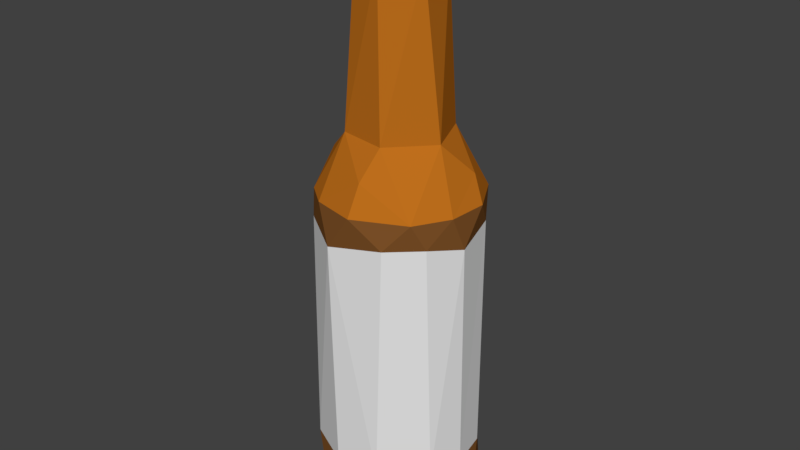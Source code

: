 # Source: GlassBottle.blend  (saved by Blender 2.79.0; exported with 4.5.12 LTS)
import bpy
from mathutils import Matrix  # noqa: F401  (used for matrix-valued properties, if any)

bpy.ops.wm.read_factory_settings(use_empty=True)
scene = bpy.context.scene
scene.name = 'Scene'

# ---- collections
col_collection_1 = bpy.data.collections.new('Collection 1'); scene.collection.children.link(col_collection_1)

# ---- materials (node trees are filled in below, after node groups)
mat_glass = bpy.data.materials.new('Glass')
mat_glass.alpha_threshold = 0.0
mat_glass.use_transparent_shadow = False
mat_glass.diffuse_color = (0.2165, 0.08654, 0.02252, 1.0)
mat_glass.roughness = 0.5
mat_label = bpy.data.materials.new('Label')
mat_label.alpha_threshold = 0.0
mat_label.use_transparent_shadow = False
mat_label.roughness = 0.5
mat_cap = bpy.data.materials.new('Cap')
mat_cap.alpha_threshold = 0.0
mat_cap.use_transparent_shadow = False
mat_cap.diffuse_color = (0.8, 0.002968, 0.0, 1.0)
mat_cap.roughness = 0.5
mat_glass2 = bpy.data.materials.new('Glass2')
mat_glass2.alpha_threshold = 0.0
mat_glass2.use_transparent_shadow = False
mat_glass2.diffuse_color = (0.5122, 0.1574, 0.01168, 1.0)
mat_glass2.roughness = 0.5

# ---- material node trees

# ---- world
world_world = bpy.data.worlds.new('World'); scene.world = world_world
world_world.color = (0.05088, 0.05088, 0.05088)
world_world.use_sun_shadow = False
world_world.sun_shadow_jitter_overblur = 0.0
world_world.cycles.sampling_method = 'MANUAL'

# ---- meshes
me_cylinder_001 = bpy.data.meshes.new('Cylinder.001')
me_cylinder_001.from_pydata([(0.287, 0.3839, 3.737), (0.4777, 0.008308, 3.737), (-0.1375, 0.4677, 3.737), (0.1007, 0.7925, -3.511), (0.6151, 0.5048, -3.511), (0.7981, -0.1587, -3.511), (0.3084, -0.7444, -3.511), (-0.5959, -0.5959, -3.513), (-0.6809, 0.4866, -3.513), (0.3652, 0.9365, -3.097), (0.9848, -0.207, -3.097), (-0.2021, 0.9854, -3.109), (0.3521, 0.905, 0.6777), (0.7176, 0.6896, 0.6672), (0.9932, 0.1968, 0.676), (0.09265, -1.019, 0.6767), (-0.4599, -0.882, 0.6679), (-0.9942, -0.1917, 0.6755), (0.3852, 0.4845, 1.393), (0.6372, -0.1135, 1.392), (0.1888, -0.5895, 1.393), (-0.4004, -0.4945, 1.395), (-0.6168, 0.05725, 1.389), (-0.4581, 0.4256, 1.402), (-0.01525, 0.6129, 1.387), (0.8423, 0.2456, 0.9951), (0.9524, -0.2824, 0.668), (0.7096, -0.7058, 0.6679), (0.111, -0.8463, 1.041), (-0.7557, -0.648, 0.6672), (-0.8459, -0.1929, 1.027), (-0.8996, 0.4806, 0.6726), (-0.4633, 0.8776, 0.6675), (0.08527, 0.8658, 1.007), (-0.4984, 0.01568, 3.737), (-0.2032, -0.4356, 3.737), (0.2679, -0.4118, 3.737), (0.3736, 0.325, 3.325), (0.4592, -0.1968, 3.325), (0.07705, -0.4795, 3.325), (-0.3416, -0.3537, 3.325), (-0.4705, 0.1924, 3.325), (-0.02164, 0.4873, 3.325), (0.08393, 0.5044, 3.868), (0.5208, -0.03459, 3.868), (0.1107, -0.4812, 3.868), (-0.3385, -0.3594, 3.868), (-0.4783, 0.1807, 3.868), (0.7309, 0.6761, -3.136), (0.966, 0.2431, -3.142), (0.6616, -0.7721, -3.088), (0.1354, -0.9861, -3.134), (-0.4737, -0.8988, -3.105), (-0.8731, -0.4816, -3.111), (-0.9954, -0.05579, -3.134), (-0.9399, 0.3414, -3.121), (-0.7115, 0.7125, -3.093), (-0.09842, 0.9993, 0.6757), (0.6047, 0.7884, -2.684), (0.8576, -0.4873, -2.684), (0.07738, 1.003, -2.693), (0.6263, 0.7816, 0.2271), (0.8681, 0.4482, 0.3501), (0.9853, -0.1041, 0.2372), (-0.2352, -0.9986, 0.2281), (-0.7223, -0.7038, 0.3406), (-1.028, 0.1138, 0.2436), (0.8043, -0.5497, 0.3401), (0.4469, -0.8822, 0.341), (-0.9354, -0.3926, 0.3492), (-0.7384, 0.7279, 0.2803), (-0.204, 0.9777, 0.3461), (0.8768, 0.4314, -2.715), (0.973, -0.05183, -2.719), (0.3815, -0.9313, -2.676), (-0.1846, -0.9796, -2.713), (-0.7404, -0.7158, -2.69), (-0.9983, -0.1989, -2.695), (-0.9889, 0.244, -2.713), (-0.8181, 0.6069, -2.703), (-0.49, 0.8937, -2.681), (0.1805, 0.9858, 0.2411)], [], [(49, 5, 4), (53, 7, 52), (11, 8, 56), (55, 8, 54), (54, 7, 53), (9, 3, 11), (56, 8, 55), (49, 4, 48), (22, 23, 30), (21, 30, 29), (21, 29, 16), (28, 21, 16), (20, 28, 27), (19, 27, 26), (19, 26, 25), (13, 18, 25), (18, 13, 33), (57, 33, 12), (25, 14, 13), (25, 26, 14), (27, 28, 15), (30, 17, 29), (23, 32, 31), (2, 42, 41), (34, 41, 40), (35, 40, 39), (36, 39, 38), (1, 38, 37), (0, 37, 42), (42, 24, 23), (41, 23, 22), (39, 21, 20), (37, 19, 18), (42, 18, 24), (35, 46, 34), (0, 44, 1), (36, 45, 35), (1, 44, 36), (34, 47, 2), (2, 43, 0), (5, 6, 7, 8, 3, 4), (3, 9, 48, 4), (10, 50, 5), (7, 6, 51, 52), (50, 6, 5), (24, 33, 32, 23), (11, 3, 8), (49, 10, 5), (50, 51, 6), (54, 8, 7), (22, 21, 40, 41), (21, 22, 30), (20, 21, 28), (27, 19, 20), (18, 19, 25), (33, 24, 18), (12, 33, 13), (28, 16, 15), (17, 30, 31), (30, 23, 31), (32, 33, 57), (34, 2, 41), (35, 34, 40), (36, 35, 39), (1, 36, 38), (0, 1, 37), (42, 2, 0), (41, 42, 23), (20, 19, 38, 39), (21, 39, 40), (37, 38, 19), (42, 37, 18), (35, 45, 46), (34, 46, 47), (36, 44, 45), (0, 43, 44), (2, 47, 43), (44, 43, 47, 46, 45), (81, 12, 61), (63, 59, 73), (64, 75, 74), (64, 76, 75), (69, 77, 76), (66, 78, 77), (70, 80, 79), (71, 60, 80), (13, 61, 12), (71, 57, 81), (61, 58, 60, 81), (72, 58, 61, 62), (73, 72, 62, 63), (74, 59, 67, 68), (63, 67, 59), (79, 78, 66, 70), (68, 64, 74), (64, 65, 76), (65, 69, 76), (69, 66, 77), (70, 71, 80), (71, 81, 60), (16, 64, 15), (64, 68, 15), (15, 68, 27), (68, 67, 27), (65, 64, 16), (16, 29, 65), (69, 29, 17), (65, 29, 69), (69, 17, 66), (17, 31, 66), (66, 31, 70), (31, 32, 70), (70, 32, 71), (32, 57, 71), (61, 13, 62), (14, 62, 13), (63, 62, 14), (12, 81, 57), (27, 67, 26), (67, 63, 26), (14, 26, 63), (51, 75, 52), (75, 51, 74), (52, 76, 53), (75, 76, 52), (76, 77, 53), (53, 77, 54), (77, 78, 54), (54, 78, 55), (78, 79, 55), (55, 79, 56), (79, 80, 56), (56, 80, 11), (80, 60, 11), (9, 60, 58), (11, 60, 9), (9, 58, 48), (49, 48, 72), (72, 48, 58), (73, 49, 72), (49, 73, 10), (59, 50, 10), (59, 10, 73), (59, 74, 50), (50, 74, 51)])
me_cylinder_001.polygons.foreach_set('material_index', [0, 0, 0, 0, 0, 0, 0, 0, 3, 3, 3, 3, 3, 3, 3, 3, 3, 3, 3, 3, 3, 3, 3, 3, 3, 3, 3, 3, 3, 3, 3, 3, 3, 3, 2, 2, 2, 2, 2, 2, 0, 0, 0, 0, 0, 3, 0, 0, 0, 0, 3, 3, 3, 3, 3, 3, 3, 3, 3, 3, 3, 3, 3, 3, 3, 3, 3, 3, 3, 3, 3, 3, 2, 2, 2, 2, 2, 2, 0, 1, 1, 1, 1, 1, 1, 1, 0, 0, 1, 1, 1, 1, 1, 1, 1, 1, 1, 1, 1, 1, 0, 0, 0, 0, 0, 0, 0, 0, 0, 0, 0, 0, 0, 0, 0, 0, 0, 0, 0, 0, 0, 0, 0, 0, 0, 0, 0, 0, 0, 0, 0, 0, 0, 0, 0, 0, 0, 0, 0, 0, 0, 0, 0, 0, 0])
_uv = me_cylinder_001.uv_layers.new(name='UVMap')
_uv.uv.foreach_set('vector', [0.668, 0.04662, 0.6433, 0.0001623, 0.7215, 0.0, 0.4919, 0.06145, 0.5248, 0.005858, 0.563, 0.06176, 0.2565, 0.05407, 0.3425, 0.001747, 0.326, 0.05778, 0.3773, 0.05545, 0.3425, 0.001747, 0.4144, 0.05503, 0.4421, 0.05648, 0.5248, 0.005858, 0.4919, 0.06145, 0.2074, 0.05495, 0.2448, 0.0, 0.2565, 0.05407, 0.326, 0.05778, 0.3425, 0.001747, 0.3773, 0.05545, 0.668, 0.04662, 0.7215, 0.0, 0.7278, 0.04853, 0.3571, 0.6641, 0.3126, 0.6645, 0.3997, 0.6164, 0.5312, 0.6639, 0.4672, 0.6159, 0.5172, 0.5699, 0.5312, 0.6639, 0.5172, 0.5699, 0.5628, 0.5692, 0.605, 0.6146, 0.5312, 0.6639, 0.5628, 0.5692, 0.06398, 0.6612, 0.03658, 0.6112, 0.1014, 0.5623, 0.1445, 0.6662, 0.1014, 0.5623, 0.1601, 0.5668, 0.1445, 0.6662, 0.1601, 0.5668, 0.1971, 0.6166, 0.7154, 0.5599, 0.7181, 0.6618, 0.6617, 0.6041, 0.7181, 0.6618, 0.7154, 0.5599, 0.7794, 0.612, 0.8077, 0.569, 0.7794, 0.612, 0.7641, 0.5646, 0.6617, 0.6041, 0.6466, 0.5597, 0.7154, 0.5599, 0.1971, 0.6166, 0.1601, 0.5668, 0.2074, 0.5731, 0.1014, 0.5623, 0.03658, 0.6112, 0.02185, 0.5603, 0.4672, 0.6159, 0.4553, 0.5698, 0.5172, 0.5699, 0.3126, 0.6645, 0.2788, 0.5642, 0.3515, 0.5667, 0.2726, 0.9789, 0.2614, 0.9231, 0.3271, 0.9247, 0.4755, 0.9764, 0.4611, 0.9197, 0.5228, 0.9222, 0.5415, 0.977, 0.5228, 0.9222, 0.568, 0.9197, 0.06989, 0.9784, 0.05095, 0.9223, 0.1083, 0.9253, 0.6559, 0.9775, 0.6391, 0.923, 0.6961, 0.9222, 0.7068, 0.9783, 0.6961, 0.9222, 0.742, 0.926, 0.2614, 0.9231, 0.2562, 0.6613, 0.3126, 0.6645, 0.3271, 0.9247, 0.3126, 0.6645, 0.3571, 0.6641, 0.568, 0.9197, 0.5312, 0.6639, 0.5871, 0.6596, 0.6961, 0.9222, 0.641, 0.6609, 0.7181, 0.6618, 0.742, 0.926, 0.7181, 0.6618, 0.7612, 0.665, 0.5415, 0.977, 0.5236, 0.9953, 0.4755, 0.9764, 0.7068, 0.9783, 0.648, 0.9948, 0.6559, 0.9775, 0.06989, 0.9784, 0.04966, 0.9953, 0.02896, 0.9782, 0.1256, 0.9829, 0.1243, 1.0, 0.06989, 0.9784, 0.3427, 0.9808, 0.3272, 0.998, 0.2726, 0.9789, 0.7473, 0.9827, 0.7335, 0.9978, 0.7068, 0.9783, 0.8672, 0.0, 0.96, 0.0176, 1.0, 0.1332, 0.8897, 0.2163, 0.8087, 0.1457, 0.8077, 0.06621, 0.7886, 0.004745, 0.7808, 0.05693, 0.7278, 0.04853, 0.7215, 0.0, 0.1968, 0.06131, 0.1184, 0.0565, 0.1889, 0.006183, 0.5248, 0.005858, 0.6108, 0.0, 0.6198, 0.05364, 0.563, 0.06176, 0.1184, 0.0565, 0.09492, 0.0, 0.1889, 0.006183, 0.2562, 0.6613, 0.2275, 0.6092, 0.2788, 0.5642, 0.3126, 0.6645, 0.2565, 0.05407, 0.2448, 0.0, 0.3425, 0.001747, 0.668, 0.04662, 0.6228, 0.05394, 0.6433, 0.0001623, 0.1184, 0.0565, 0.05584, 0.0481, 0.09492, 0.0, 0.967, 0.2163, 0.8897, 0.2163, 1.0, 0.1332, 0.462, 0.6612, 0.5312, 0.6639, 0.5228, 0.9222, 0.4611, 0.9197, 0.5312, 0.6639, 0.462, 0.6612, 0.4672, 0.6159, 0.8077, 0.4155, 0.8175, 0.3357, 0.8408, 0.4155, 0.1014, 0.5623, 0.1445, 0.6662, 0.06398, 0.6612, 0.7181, 0.6618, 0.641, 0.6609, 0.6617, 0.6041, 0.7794, 0.612, 0.7612, 0.665, 0.7181, 0.6618, 0.7641, 0.5646, 0.7794, 0.612, 0.7154, 0.5599, 0.605, 0.6146, 0.5628, 0.5692, 0.6198, 0.5669, 0.4144, 0.5692, 0.3997, 0.6164, 0.3515, 0.5667, 0.3997, 0.6164, 0.3126, 0.6645, 0.3515, 0.5667, 0.2788, 0.5642, 0.2275, 0.6092, 0.2349, 0.5644, 0.3427, 0.9808, 0.2726, 0.9789, 0.3271, 0.9247, 0.5415, 0.977, 0.4755, 0.9764, 0.5228, 0.9222, 0.06989, 0.9784, 0.02896, 0.9782, 0.05095, 0.9223, 0.1256, 0.9829, 0.06989, 0.9784, 0.1083, 0.9253, 0.7068, 0.9783, 0.6559, 0.9775, 0.6961, 0.9222, 0.742, 0.926, 0.7473, 0.9827, 0.7068, 0.9783, 0.3271, 0.9247, 0.2614, 0.9231, 0.3126, 0.6645, 0.06398, 0.6612, 0.1445, 0.6662, 0.1083, 0.9253, 0.05095, 0.9223, 0.5312, 0.6639, 0.568, 0.9197, 0.5228, 0.9222, 0.6961, 0.9222, 0.6391, 0.923, 0.641, 0.6609, 0.742, 0.926, 0.6961, 0.9222, 0.7181, 0.6618, 0.5415, 0.977, 0.5709, 0.9925, 0.5236, 0.9953, 0.4755, 0.9764, 0.5236, 0.9953, 0.4616, 0.9928, 0.06989, 0.9784, 0.1243, 1.0, 0.04966, 0.9953, 0.7068, 0.9783, 0.7335, 0.9978, 0.648, 0.9948, 0.2726, 0.9789, 0.3272, 0.998, 0.2486, 0.9961, 0.9152, 0.2283, 0.9152, 0.3219, 0.8362, 0.3357, 0.8077, 0.2673, 0.8413, 0.2163, 0.7867, 0.5075, 0.7641, 0.5646, 0.733, 0.5014, 0.1823, 0.5108, 0.1577, 0.1139, 0.2074, 0.1138, 0.0, 0.5003, 0.02708, 0.1049, 0.07781, 0.1102, 0.5917, 0.509, 0.5246, 0.1185, 0.5937, 0.1128, 0.4788, 0.5268, 0.4554, 0.1165, 0.5246, 0.1185, 0.4238, 0.51, 0.4144, 0.1111, 0.4554, 0.1165, 0.3177, 0.5128, 0.2895, 0.1125, 0.3433, 0.1109, 0.2474, 0.5201, 0.2277, 0.1096, 0.2895, 0.1125, 0.7154, 0.5599, 0.733, 0.5014, 0.7641, 0.5646, 0.2474, 0.5201, 0.2349, 0.5644, 0.2112, 0.5053, 0.733, 0.5014, 0.7466, 0.1103, 0.8077, 0.1142, 0.7867, 0.5075, 0.6914, 0.1044, 0.7466, 0.1103, 0.733, 0.5014, 0.6818, 0.5164, 0.6373, 0.1043, 0.6914, 0.1044, 0.6818, 0.5164, 0.6198, 0.5018, 0.07781, 0.1102, 0.1577, 0.1139, 0.1258, 0.5199, 0.06596, 0.5165, 0.1823, 0.5108, 0.1258, 0.5199, 0.1577, 0.1139, 0.3433, 0.1109, 0.3885, 0.1109, 0.3942, 0.5101, 0.3177, 0.5128, 0.06596, 0.5165, 0.0, 0.5003, 0.07781, 0.1102, 0.5917, 0.509, 0.5251, 0.526, 0.5246, 0.1185, 0.5251, 0.526, 0.4788, 0.5268, 0.5246, 0.1185, 0.4788, 0.5268, 0.4238, 0.51, 0.4554, 0.1165, 0.3177, 0.5128, 0.2474, 0.5201, 0.2895, 0.1125, 0.2474, 0.5201, 0.2112, 0.5053, 0.2277, 0.1096, 0.5628, 0.5692, 0.5917, 0.509, 0.6198, 0.5669, 0.0, 0.5003, 0.06596, 0.5165, 0.02185, 0.5603, 0.02185, 0.5603, 0.06596, 0.5165, 0.1014, 0.5623, 0.06596, 0.5165, 0.1258, 0.5199, 0.1014, 0.5623, 0.5251, 0.526, 0.5917, 0.509, 0.5628, 0.5692, 0.5628, 0.5692, 0.5172, 0.5699, 0.5251, 0.526, 0.4788, 0.5268, 0.5172, 0.5699, 0.4553, 0.5698, 0.5251, 0.526, 0.5172, 0.5699, 0.4788, 0.5268, 0.4788, 0.5268, 0.4553, 0.5698, 0.4238, 0.51, 0.4144, 0.5692, 0.3515, 0.5667, 0.3942, 0.5101, 0.3942, 0.5101, 0.3515, 0.5667, 0.3177, 0.5128, 0.3515, 0.5667, 0.2788, 0.5642, 0.3177, 0.5128, 0.3177, 0.5128, 0.2788, 0.5642, 0.2474, 0.5201, 0.2788, 0.5642, 0.2349, 0.5644, 0.2474, 0.5201, 0.733, 0.5014, 0.7154, 0.5599, 0.6818, 0.5164, 0.6466, 0.5597, 0.6818, 0.5164, 0.7154, 0.5599, 0.6198, 0.5018, 0.6818, 0.5164, 0.6466, 0.5597, 0.7641, 0.5646, 0.7867, 0.5075, 0.8077, 0.569, 0.1014, 0.5623, 0.1258, 0.5199, 0.1601, 0.5668, 0.1258, 0.5199, 0.1823, 0.5108, 0.1601, 0.5668, 0.2074, 0.5731, 0.1601, 0.5668, 0.1823, 0.5108, 0.6198, 0.05364, 0.5937, 0.1128, 0.563, 0.06176, 0.02708, 0.1049, 0.05584, 0.0481, 0.07781, 0.1102, 0.563, 0.06176, 0.5246, 0.1185, 0.4919, 0.06145, 0.5937, 0.1128, 0.5246, 0.1185, 0.563, 0.06176, 0.5246, 0.1185, 0.4554, 0.1165, 0.4919, 0.06145, 0.4919, 0.06145, 0.4554, 0.1165, 0.4421, 0.05648, 0.4554, 0.1165, 0.4144, 0.1111, 0.4421, 0.05648, 0.4144, 0.05503, 0.3885, 0.1109, 0.3773, 0.05545, 0.3885, 0.1109, 0.3433, 0.1109, 0.3773, 0.05545, 0.3773, 0.05545, 0.3433, 0.1109, 0.326, 0.05778, 0.3433, 0.1109, 0.2895, 0.1125, 0.326, 0.05778, 0.326, 0.05778, 0.2895, 0.1125, 0.2565, 0.05407, 0.2895, 0.1125, 0.2277, 0.1096, 0.2565, 0.05407, 0.7808, 0.05693, 0.8077, 0.1142, 0.7466, 0.1103, 0.2565, 0.05407, 0.2277, 0.1096, 0.2074, 0.05495, 0.7808, 0.05693, 0.7466, 0.1103, 0.7278, 0.04853, 0.668, 0.04662, 0.7278, 0.04853, 0.6914, 0.1044, 0.6914, 0.1044, 0.7278, 0.04853, 0.7466, 0.1103, 0.6373, 0.1043, 0.668, 0.04662, 0.6914, 0.1044, 0.668, 0.04662, 0.6373, 0.1043, 0.6228, 0.05394, 0.1577, 0.1139, 0.1184, 0.0565, 0.1968, 0.06131, 0.1577, 0.1139, 0.1968, 0.06131, 0.2074, 0.1138, 0.1577, 0.1139, 0.07781, 0.1102, 0.1184, 0.0565, 0.1184, 0.0565, 0.07781, 0.1102, 0.05584, 0.0481])
me_cylinder_001.materials.append(mat_glass)
me_cylinder_001.materials.append(mat_label)
me_cylinder_001.materials.append(mat_cap)
me_cylinder_001.materials.append(mat_glass2)
me_cylinder_001.use_remesh_preserve_volume = False
me_cylinder_001.use_remesh_preserve_attributes = False
me_cylinder_001.use_mirror_vertex_groups = False
me_cylinder_001.update()

# ---- objects
ob_glassbottle = bpy.data.objects.new('GlassBottle', me_cylinder_001)

# ---- transforms, parenting, visibility, modifiers, constraints
ob_glassbottle.location = (0.0, 0.0, 0.0)
ob_glassbottle.lineart.crease_threshold = 0.0

# ---- collection membership
col_collection_1.objects.link(ob_glassbottle)

# ---- scene / render settings (as saved in the file)
scene.frame_start = 1; scene.frame_end = 250; scene.frame_set(1)
scene.render.engine = 'BLENDER_EEVEE_NEXT'
scene.render.resolution_percentage = 50
scene.render.dither_intensity = 0.0
scene.cycles.use_denoising = False
scene.cycles.samples = 128
scene.cycles.sampling_pattern = 'TABULATED_SOBOL'
scene.cycles.use_adaptive_sampling = False
scene.cycles.use_light_tree = False
scene.cycles.blur_glossy = 0.0
scene.cycles.sample_clamp_indirect = 0.0
scene.view_settings.view_transform = 'Standard'
bpy.context.view_layer.update()

# ---- added for rendering (the .blend has no active camera and no usable light): camera, sun
cam_auto = bpy.data.cameras.new('AutoCamera')
cam_auto.lens = 50.0
cam_auto.sensor_width = 36.0
cam_auto.clip_end = 1000.0
ob_auto_camera = bpy.data.objects.new('AutoCamera', cam_auto)
scene.collection.objects.link(ob_auto_camera)
ob_auto_camera.location = (7.30648, -8.79657, 6.03638)
ob_auto_camera.rotation_euler = (1.09748, -7.21219e-08, 0.694738)
scene.camera = ob_auto_camera
light_auto_sun = bpy.data.lights.new('AutoSun', 'SUN')
light_auto_sun.energy = 3.0
light_auto_sun.angle = 0.0523599
ob_auto_sun = bpy.data.objects.new('AutoSun', light_auto_sun)
scene.collection.objects.link(ob_auto_sun)
ob_auto_sun.rotation_euler = (0.872665, 0.174533, 0.523599)
bpy.context.view_layer.update()
